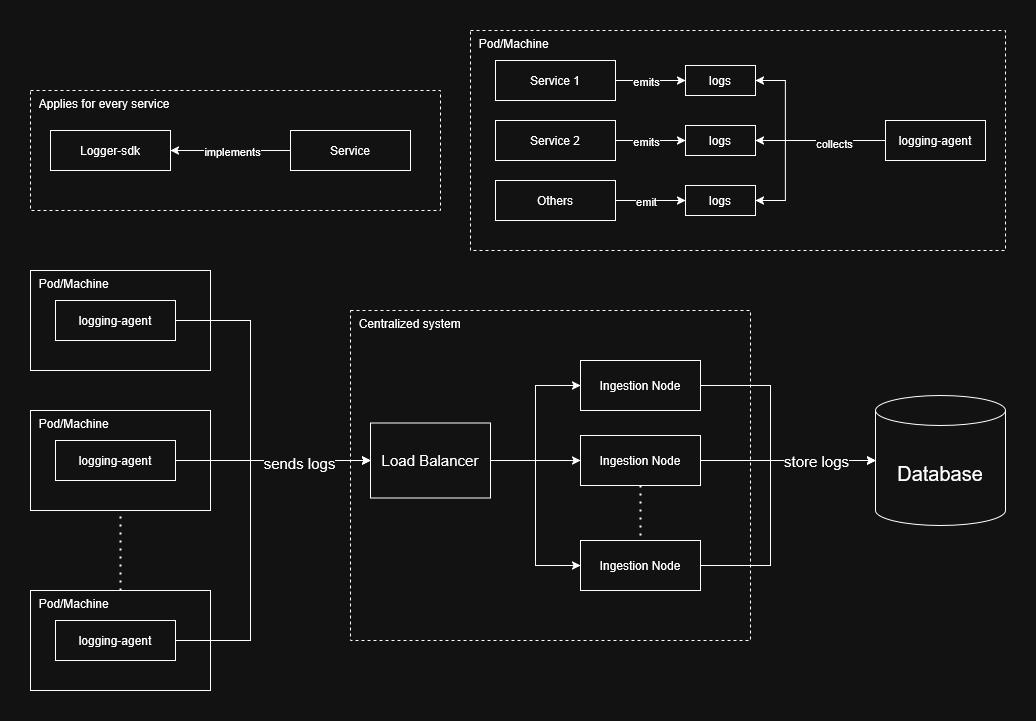

The diagram above was exported from draw.io. Its source (the exported page's mxGraphModel, read from the mxfile embedded in the PNG):
<mxGraphModel dx="1471" dy="764" grid="1" gridSize="10" guides="1" tooltips="1" connect="1" arrows="1" fold="1" page="1" pageScale="1" pageWidth="850" pageHeight="1100" background="#ffffff" math="0" shadow="0">
  <root>
    <mxCell id="0" />
    <mxCell id="1" parent="0" />
    <mxCell id="PrIpDNxskUED3Rq1ogkD-120" parent="1" style="rounded=0;whiteSpace=wrap;html=1;fillColor=none;verticalAlign=top;align=left;dashed=1;" value="&lt;div align=&quot;left&quot;&gt;&amp;nbsp; Centralized system&lt;/div&gt;" vertex="1">
      <mxGeometry height="330" width="400" x="360" y="340" as="geometry" />
    </mxCell>
    <mxCell id="PrIpDNxskUED3Rq1ogkD-31" connectable="0" parent="1" style="group" value="" vertex="1">
      <mxGeometry height="120" width="410" x="40" y="120" as="geometry" />
    </mxCell>
    <mxCell id="PrIpDNxskUED3Rq1ogkD-23" parent="PrIpDNxskUED3Rq1ogkD-31" style="rounded=0;whiteSpace=wrap;html=1;fillColor=none;verticalAlign=top;align=left;dashed=1;" value="&lt;div align=&quot;left&quot;&gt;&amp;nbsp; Applies for every service&lt;/div&gt;" vertex="1">
      <mxGeometry height="120" width="410" as="geometry" />
    </mxCell>
    <mxCell id="PrIpDNxskUED3Rq1ogkD-1" parent="PrIpDNxskUED3Rq1ogkD-31" style="rounded=0;whiteSpace=wrap;html=1;" value="Logger-sdk" vertex="1">
      <mxGeometry height="40" width="120" x="20" y="40" as="geometry" />
    </mxCell>
    <mxCell id="PrIpDNxskUED3Rq1ogkD-2" parent="PrIpDNxskUED3Rq1ogkD-31" style="rounded=0;whiteSpace=wrap;html=1;" value="Service" vertex="1">
      <mxGeometry height="40" width="120" x="260" y="40" as="geometry" />
    </mxCell>
    <mxCell id="PrIpDNxskUED3Rq1ogkD-3" edge="1" parent="PrIpDNxskUED3Rq1ogkD-31" source="PrIpDNxskUED3Rq1ogkD-2" style="endArrow=classic;html=1;rounded=0;entryX=1;entryY=0.5;entryDx=0;entryDy=0;exitX=0;exitY=0.5;exitDx=0;exitDy=0;" target="PrIpDNxskUED3Rq1ogkD-1" value="">
      <mxGeometry height="50" relative="1" width="50" as="geometry">
        <mxPoint as="offset" />
        <mxPoint x="220" y="20" as="sourcePoint" />
        <mxPoint x="270" y="-20" as="targetPoint" />
      </mxGeometry>
    </mxCell>
    <mxCell id="PrIpDNxskUED3Rq1ogkD-19" connectable="0" parent="PrIpDNxskUED3Rq1ogkD-3" style="edgeLabel;html=1;align=center;verticalAlign=middle;resizable=0;points=[];" value="implements" vertex="1">
      <mxGeometry relative="1" x="-0.2369" y="-1" as="geometry">
        <mxPoint x="-13" y="1" as="offset" />
      </mxGeometry>
    </mxCell>
    <mxCell id="PrIpDNxskUED3Rq1ogkD-56" connectable="0" parent="1" style="group;fillColor=none;dashed=1;" value="" vertex="1">
      <mxGeometry height="220" width="535" x="480" y="60" as="geometry" />
    </mxCell>
    <mxCell id="PrIpDNxskUED3Rq1ogkD-28" parent="PrIpDNxskUED3Rq1ogkD-56" style="rounded=0;whiteSpace=wrap;html=1;verticalAlign=top;align=left;fillColor=none;dashed=1;" value="&lt;div align=&quot;left&quot;&gt;&amp;nbsp; Pod/Machine&lt;/div&gt;" vertex="1">
      <mxGeometry height="220" width="535" as="geometry" />
    </mxCell>
    <mxCell id="PrIpDNxskUED3Rq1ogkD-24" parent="PrIpDNxskUED3Rq1ogkD-56" style="rounded=0;whiteSpace=wrap;html=1;" value="Service 1" vertex="1">
      <mxGeometry height="40" width="120" x="25" y="30" as="geometry" />
    </mxCell>
    <mxCell id="PrIpDNxskUED3Rq1ogkD-33" parent="PrIpDNxskUED3Rq1ogkD-56" style="rounded=0;whiteSpace=wrap;html=1;" value="logs" vertex="1">
      <mxGeometry height="30" width="70" x="215" y="35" as="geometry" />
    </mxCell>
    <mxCell id="PrIpDNxskUED3Rq1ogkD-36" edge="1" parent="PrIpDNxskUED3Rq1ogkD-56" source="PrIpDNxskUED3Rq1ogkD-24" style="endArrow=classic;html=1;rounded=0;entryX=0;entryY=0.5;entryDx=0;entryDy=0;exitX=1;exitY=0.5;exitDx=0;exitDy=0;" target="PrIpDNxskUED3Rq1ogkD-33" value="">
      <mxGeometry height="50" relative="1" width="50" as="geometry">
        <mxPoint x="235" y="140" as="sourcePoint" />
        <mxPoint x="285" y="90" as="targetPoint" />
      </mxGeometry>
    </mxCell>
    <mxCell id="PrIpDNxskUED3Rq1ogkD-41" connectable="0" parent="PrIpDNxskUED3Rq1ogkD-36" style="edgeLabel;html=1;align=center;verticalAlign=middle;resizable=0;points=[];" value="&lt;div align=&quot;center&quot;&gt;emits&lt;/div&gt;" vertex="1">
      <mxGeometry relative="1" x="-0.1291" y="-1" as="geometry">
        <mxPoint y="-1" as="offset" />
      </mxGeometry>
    </mxCell>
    <mxCell id="PrIpDNxskUED3Rq1ogkD-42" parent="PrIpDNxskUED3Rq1ogkD-56" style="rounded=0;whiteSpace=wrap;html=1;" value="Service 2" vertex="1">
      <mxGeometry height="40" width="120" x="25" y="90" as="geometry" />
    </mxCell>
    <mxCell id="PrIpDNxskUED3Rq1ogkD-43" parent="PrIpDNxskUED3Rq1ogkD-56" style="rounded=0;whiteSpace=wrap;html=1;" value="logs" vertex="1">
      <mxGeometry height="30" width="70" x="215" y="95" as="geometry" />
    </mxCell>
    <mxCell id="PrIpDNxskUED3Rq1ogkD-44" edge="1" parent="PrIpDNxskUED3Rq1ogkD-56" source="PrIpDNxskUED3Rq1ogkD-42" style="endArrow=classic;html=1;rounded=0;entryX=0;entryY=0.5;entryDx=0;entryDy=0;exitX=1;exitY=0.5;exitDx=0;exitDy=0;" target="PrIpDNxskUED3Rq1ogkD-43" value="">
      <mxGeometry height="50" relative="1" width="50" as="geometry">
        <mxPoint x="235" y="200" as="sourcePoint" />
        <mxPoint x="285" y="150" as="targetPoint" />
      </mxGeometry>
    </mxCell>
    <mxCell id="PrIpDNxskUED3Rq1ogkD-45" connectable="0" parent="PrIpDNxskUED3Rq1ogkD-44" style="edgeLabel;html=1;align=center;verticalAlign=middle;resizable=0;points=[];" value="&lt;div align=&quot;center&quot;&gt;emits&lt;/div&gt;" vertex="1">
      <mxGeometry relative="1" x="-0.1291" y="-1" as="geometry">
        <mxPoint y="-1" as="offset" />
      </mxGeometry>
    </mxCell>
    <mxCell id="PrIpDNxskUED3Rq1ogkD-46" parent="PrIpDNxskUED3Rq1ogkD-56" style="rounded=0;whiteSpace=wrap;html=1;" value="Others" vertex="1">
      <mxGeometry height="40" width="120" x="25" y="150" as="geometry" />
    </mxCell>
    <mxCell id="PrIpDNxskUED3Rq1ogkD-47" parent="PrIpDNxskUED3Rq1ogkD-56" style="rounded=0;whiteSpace=wrap;html=1;" value="logs" vertex="1">
      <mxGeometry height="30" width="70" x="215" y="155" as="geometry" />
    </mxCell>
    <mxCell id="PrIpDNxskUED3Rq1ogkD-48" edge="1" parent="PrIpDNxskUED3Rq1ogkD-56" source="PrIpDNxskUED3Rq1ogkD-46" style="endArrow=classic;html=1;rounded=0;entryX=0;entryY=0.5;entryDx=0;entryDy=0;exitX=1;exitY=0.5;exitDx=0;exitDy=0;" target="PrIpDNxskUED3Rq1ogkD-47" value="">
      <mxGeometry height="50" relative="1" width="50" as="geometry">
        <mxPoint x="235" y="260" as="sourcePoint" />
        <mxPoint x="285" y="210" as="targetPoint" />
      </mxGeometry>
    </mxCell>
    <mxCell id="PrIpDNxskUED3Rq1ogkD-49" connectable="0" parent="PrIpDNxskUED3Rq1ogkD-48" style="edgeLabel;html=1;align=center;verticalAlign=middle;resizable=0;points=[];" value="&lt;div align=&quot;center&quot;&gt;emit&lt;/div&gt;" vertex="1">
      <mxGeometry relative="1" x="-0.1291" y="-1" as="geometry">
        <mxPoint y="-1" as="offset" />
      </mxGeometry>
    </mxCell>
    <mxCell id="PrIpDNxskUED3Rq1ogkD-50" parent="PrIpDNxskUED3Rq1ogkD-56" style="rounded=0;whiteSpace=wrap;html=1;" value="logging-agent" vertex="1">
      <mxGeometry height="40" width="100" x="415" y="90" as="geometry" />
    </mxCell>
    <mxCell id="PrIpDNxskUED3Rq1ogkD-51" edge="1" parent="PrIpDNxskUED3Rq1ogkD-56" source="PrIpDNxskUED3Rq1ogkD-50" style="endArrow=classic;html=1;rounded=0;entryX=1;entryY=0.5;entryDx=0;entryDy=0;exitX=0;exitY=0.5;exitDx=0;exitDy=0;edgeStyle=orthogonalEdgeStyle;" target="PrIpDNxskUED3Rq1ogkD-33" value="">
      <mxGeometry height="50" relative="1" width="50" as="geometry">
        <Array as="points">
          <mxPoint x="315" y="110" />
          <mxPoint x="315" y="50" />
        </Array>
        <mxPoint x="345" y="170" as="sourcePoint" />
        <mxPoint x="395" y="120" as="targetPoint" />
      </mxGeometry>
    </mxCell>
    <mxCell id="PrIpDNxskUED3Rq1ogkD-52" edge="1" parent="PrIpDNxskUED3Rq1ogkD-56" source="PrIpDNxskUED3Rq1ogkD-50" style="endArrow=classic;html=1;rounded=0;entryX=1;entryY=0.5;entryDx=0;entryDy=0;exitX=0;exitY=0.5;exitDx=0;exitDy=0;" target="PrIpDNxskUED3Rq1ogkD-43" value="">
      <mxGeometry height="50" relative="1" width="50" as="geometry">
        <mxPoint x="455" y="100" as="sourcePoint" />
        <mxPoint x="325" y="40" as="targetPoint" />
      </mxGeometry>
    </mxCell>
    <mxCell id="PrIpDNxskUED3Rq1ogkD-53" edge="1" parent="PrIpDNxskUED3Rq1ogkD-56" source="PrIpDNxskUED3Rq1ogkD-50" style="endArrow=classic;html=1;rounded=0;entryX=1;entryY=0.5;entryDx=0;entryDy=0;exitX=0;exitY=0.5;exitDx=0;exitDy=0;edgeStyle=orthogonalEdgeStyle;" target="PrIpDNxskUED3Rq1ogkD-47" value="">
      <mxGeometry height="50" relative="1" width="50" as="geometry">
        <Array as="points">
          <mxPoint x="315" y="110" />
          <mxPoint x="315" y="170" />
        </Array>
        <mxPoint x="455" y="120" as="sourcePoint" />
        <mxPoint x="325" y="120" as="targetPoint" />
      </mxGeometry>
    </mxCell>
    <mxCell id="PrIpDNxskUED3Rq1ogkD-54" connectable="0" parent="PrIpDNxskUED3Rq1ogkD-53" style="edgeLabel;html=1;align=center;verticalAlign=middle;resizable=0;points=[];" value="collects" vertex="1">
      <mxGeometry relative="1" x="-0.4649" y="2" as="geometry">
        <mxPoint as="offset" />
      </mxGeometry>
    </mxCell>
    <mxCell id="PrIpDNxskUED3Rq1ogkD-99" connectable="0" parent="1" style="group" value="" vertex="1">
      <mxGeometry height="100" width="180" x="40" y="300" as="geometry" />
    </mxCell>
    <mxCell id="PrIpDNxskUED3Rq1ogkD-77" parent="PrIpDNxskUED3Rq1ogkD-99" style="rounded=0;whiteSpace=wrap;html=1;verticalAlign=top;align=left;" value="&lt;div align=&quot;left&quot;&gt;&amp;nbsp; Pod/Machine&lt;/div&gt;" vertex="1">
      <mxGeometry height="100" width="180" as="geometry" />
    </mxCell>
    <mxCell id="PrIpDNxskUED3Rq1ogkD-78" parent="PrIpDNxskUED3Rq1ogkD-99" style="rounded=0;whiteSpace=wrap;html=1;" value="logging-agent" vertex="1">
      <mxGeometry height="40" width="120" x="25" y="30" as="geometry" />
    </mxCell>
    <mxCell id="PrIpDNxskUED3Rq1ogkD-96" edge="1" parent="1" source="PrIpDNxskUED3Rq1ogkD-78" style="endArrow=classic;html=1;rounded=0;exitX=1;exitY=0.5;exitDx=0;exitDy=0;entryX=0;entryY=0.5;entryDx=0;entryDy=0;edgeStyle=orthogonalEdgeStyle;" target="PrIpDNxskUED3Rq1ogkD-108" value="">
      <mxGeometry height="50" relative="1" width="50" as="geometry">
        <Array as="points">
          <mxPoint x="260" y="350" />
          <mxPoint x="260" y="490" />
        </Array>
        <mxPoint x="420" y="360" as="sourcePoint" />
        <mxPoint x="300" y="350" as="targetPoint" />
      </mxGeometry>
    </mxCell>
    <mxCell id="PrIpDNxskUED3Rq1ogkD-100" connectable="0" parent="1" style="group" value="" vertex="1">
      <mxGeometry height="100" width="180" x="40" y="440" as="geometry" />
    </mxCell>
    <mxCell id="PrIpDNxskUED3Rq1ogkD-101" parent="PrIpDNxskUED3Rq1ogkD-100" style="rounded=0;whiteSpace=wrap;html=1;verticalAlign=top;align=left;" value="&lt;div align=&quot;left&quot;&gt;&amp;nbsp; Pod/Machine&lt;/div&gt;" vertex="1">
      <mxGeometry height="100" width="180" as="geometry" />
    </mxCell>
    <mxCell id="PrIpDNxskUED3Rq1ogkD-102" parent="PrIpDNxskUED3Rq1ogkD-100" style="rounded=0;whiteSpace=wrap;html=1;" value="logging-agent" vertex="1">
      <mxGeometry height="40" width="120" x="25" y="30" as="geometry" />
    </mxCell>
    <mxCell id="PrIpDNxskUED3Rq1ogkD-103" edge="1" parent="1" source="PrIpDNxskUED3Rq1ogkD-102" style="endArrow=classic;html=1;rounded=0;entryX=0;entryY=0.5;entryDx=0;entryDy=0;" target="PrIpDNxskUED3Rq1ogkD-108" value="">
      <mxGeometry height="50" relative="1" width="50" as="geometry">
        <mxPoint x="420" y="500" as="sourcePoint" />
        <mxPoint x="300" y="490" as="targetPoint" />
      </mxGeometry>
    </mxCell>
    <mxCell id="PrIpDNxskUED3Rq1ogkD-104" connectable="0" parent="1" style="group" value="" vertex="1">
      <mxGeometry height="100" width="180" x="40" y="620" as="geometry" />
    </mxCell>
    <mxCell id="PrIpDNxskUED3Rq1ogkD-105" parent="PrIpDNxskUED3Rq1ogkD-104" style="rounded=0;whiteSpace=wrap;html=1;verticalAlign=top;align=left;" value="&lt;div align=&quot;left&quot;&gt;&amp;nbsp; Pod/Machine&lt;/div&gt;" vertex="1">
      <mxGeometry height="100" width="180" as="geometry" />
    </mxCell>
    <mxCell id="PrIpDNxskUED3Rq1ogkD-106" parent="PrIpDNxskUED3Rq1ogkD-104" style="rounded=0;whiteSpace=wrap;html=1;" value="logging-agent" vertex="1">
      <mxGeometry height="40" width="120" x="25" y="30" as="geometry" />
    </mxCell>
    <mxCell id="PrIpDNxskUED3Rq1ogkD-107" edge="1" parent="1" source="PrIpDNxskUED3Rq1ogkD-106" style="endArrow=classic;html=1;rounded=0;entryX=0;entryY=0.5;entryDx=0;entryDy=0;edgeStyle=orthogonalEdgeStyle;exitX=1;exitY=0.5;exitDx=0;exitDy=0;" target="PrIpDNxskUED3Rq1ogkD-108" value="">
      <mxGeometry height="50" relative="1" width="50" as="geometry">
        <Array as="points">
          <mxPoint x="260" y="670" />
          <mxPoint x="260" y="490" />
        </Array>
        <mxPoint x="410" y="640" as="sourcePoint" />
        <mxPoint x="290" y="630" as="targetPoint" />
      </mxGeometry>
    </mxCell>
    <mxCell id="PrIpDNxskUED3Rq1ogkD-110" connectable="0" parent="PrIpDNxskUED3Rq1ogkD-107" style="edgeLabel;html=1;align=center;verticalAlign=middle;resizable=0;points=[];" value="&lt;font style=&quot;font-size: 15px;&quot;&gt;sends logs&lt;/font&gt;" vertex="1">
      <mxGeometry relative="1" x="0.6179" y="-2" as="geometry">
        <mxPoint as="offset" />
      </mxGeometry>
    </mxCell>
    <mxCell id="PrIpDNxskUED3Rq1ogkD-108" parent="1" style="rounded=0;whiteSpace=wrap;html=1;" value="&lt;font style=&quot;font-size: 15px;&quot;&gt;Load Balancer&lt;/font&gt;" vertex="1">
      <mxGeometry height="75" width="120" x="380" y="452.5" as="geometry" />
    </mxCell>
    <mxCell id="PrIpDNxskUED3Rq1ogkD-111" parent="1" style="rounded=0;whiteSpace=wrap;html=1;" value="Ingestion Node" vertex="1">
      <mxGeometry height="50" width="120" x="590" y="390" as="geometry" />
    </mxCell>
    <mxCell id="PrIpDNxskUED3Rq1ogkD-112" edge="1" parent="1" source="PrIpDNxskUED3Rq1ogkD-108" style="endArrow=classic;html=1;rounded=0;entryX=0;entryY=0.5;entryDx=0;entryDy=0;exitX=1;exitY=0.5;exitDx=0;exitDy=0;edgeStyle=orthogonalEdgeStyle;" target="PrIpDNxskUED3Rq1ogkD-111" value="">
      <mxGeometry height="50" relative="1" width="50" as="geometry">
        <mxPoint x="530" y="430" as="sourcePoint" />
        <mxPoint x="580" y="380" as="targetPoint" />
      </mxGeometry>
    </mxCell>
    <mxCell id="PrIpDNxskUED3Rq1ogkD-113" parent="1" style="rounded=0;whiteSpace=wrap;html=1;" value="Ingestion Node" vertex="1">
      <mxGeometry height="50" width="120" x="590" y="465" as="geometry" />
    </mxCell>
    <mxCell id="PrIpDNxskUED3Rq1ogkD-114" edge="1" parent="1" source="PrIpDNxskUED3Rq1ogkD-105" style="endArrow=none;dashed=1;html=1;dashPattern=1 3;strokeWidth=2;rounded=0;entryX=0.5;entryY=1;entryDx=0;entryDy=0;exitX=0.5;exitY=0;exitDx=0;exitDy=0;" target="PrIpDNxskUED3Rq1ogkD-101" value="">
      <mxGeometry height="50" relative="1" width="50" as="geometry">
        <mxPoint x="530" y="430" as="sourcePoint" />
        <mxPoint x="580" y="380" as="targetPoint" />
      </mxGeometry>
    </mxCell>
    <mxCell id="PrIpDNxskUED3Rq1ogkD-115" edge="1" parent="1" source="PrIpDNxskUED3Rq1ogkD-108" style="endArrow=classic;html=1;rounded=0;exitX=1;exitY=0.5;exitDx=0;exitDy=0;entryX=0;entryY=0.5;entryDx=0;entryDy=0;" target="PrIpDNxskUED3Rq1ogkD-113" value="">
      <mxGeometry height="50" relative="1" width="50" as="geometry">
        <mxPoint x="610" y="500" as="sourcePoint" />
        <mxPoint x="660" y="450" as="targetPoint" />
      </mxGeometry>
    </mxCell>
    <mxCell id="PrIpDNxskUED3Rq1ogkD-116" parent="1" style="rounded=0;whiteSpace=wrap;html=1;" value="Ingestion Node" vertex="1">
      <mxGeometry height="50" width="120" x="590" y="570" as="geometry" />
    </mxCell>
    <mxCell id="PrIpDNxskUED3Rq1ogkD-117" edge="1" parent="1" source="PrIpDNxskUED3Rq1ogkD-113" style="endArrow=none;dashed=1;html=1;dashPattern=1 3;strokeWidth=2;rounded=0;entryX=0.5;entryY=0;entryDx=0;entryDy=0;exitX=0.5;exitY=1;exitDx=0;exitDy=0;" target="PrIpDNxskUED3Rq1ogkD-116" value="">
      <mxGeometry height="50" relative="1" width="50" as="geometry">
        <mxPoint x="520" y="500" as="sourcePoint" />
        <mxPoint x="570" y="450" as="targetPoint" />
      </mxGeometry>
    </mxCell>
    <mxCell id="PrIpDNxskUED3Rq1ogkD-118" edge="1" parent="1" source="PrIpDNxskUED3Rq1ogkD-108" style="endArrow=classic;html=1;rounded=0;entryX=0;entryY=0.5;entryDx=0;entryDy=0;exitX=1;exitY=0.5;exitDx=0;exitDy=0;edgeStyle=orthogonalEdgeStyle;" target="PrIpDNxskUED3Rq1ogkD-116" value="">
      <mxGeometry height="50" relative="1" width="50" as="geometry">
        <mxPoint x="630" y="505" as="sourcePoint" />
        <mxPoint x="720" y="430" as="targetPoint" />
      </mxGeometry>
    </mxCell>
    <mxCell id="PrIpDNxskUED3Rq1ogkD-122" parent="1" style="shape=cylinder3;whiteSpace=wrap;html=1;boundedLbl=1;backgroundOutline=1;size=15;" value="&lt;font style=&quot;font-size: 20px;&quot;&gt;Database&lt;/font&gt;" vertex="1">
      <mxGeometry height="130" width="130" x="885" y="425" as="geometry" />
    </mxCell>
    <mxCell id="PrIpDNxskUED3Rq1ogkD-123" edge="1" parent="1" source="PrIpDNxskUED3Rq1ogkD-111" style="endArrow=classic;html=1;rounded=0;entryX=0;entryY=0.5;entryDx=0;entryDy=0;entryPerimeter=0;edgeStyle=orthogonalEdgeStyle;exitX=1;exitY=0.5;exitDx=0;exitDy=0;" target="PrIpDNxskUED3Rq1ogkD-122" value="">
      <mxGeometry height="50" relative="1" width="50" as="geometry">
        <Array as="points">
          <mxPoint x="780" y="415" />
          <mxPoint x="780" y="490" />
        </Array>
        <mxPoint x="760" y="510" as="sourcePoint" />
        <mxPoint x="810" y="460" as="targetPoint" />
      </mxGeometry>
    </mxCell>
    <mxCell id="PrIpDNxskUED3Rq1ogkD-124" edge="1" parent="1" source="PrIpDNxskUED3Rq1ogkD-116" style="endArrow=classic;html=1;rounded=0;entryX=0;entryY=0.5;entryDx=0;entryDy=0;entryPerimeter=0;edgeStyle=orthogonalEdgeStyle;exitX=1;exitY=0.5;exitDx=0;exitDy=0;" target="PrIpDNxskUED3Rq1ogkD-122" value="">
      <mxGeometry height="50" relative="1" width="50" as="geometry">
        <Array as="points">
          <mxPoint x="780" y="595" />
          <mxPoint x="780" y="490" />
        </Array>
        <mxPoint x="820" y="510" as="sourcePoint" />
        <mxPoint x="970" y="600" as="targetPoint" />
      </mxGeometry>
    </mxCell>
    <mxCell id="PrIpDNxskUED3Rq1ogkD-125" edge="1" parent="1" source="PrIpDNxskUED3Rq1ogkD-113" style="endArrow=classic;html=1;rounded=0;entryX=0;entryY=0.5;entryDx=0;entryDy=0;entryPerimeter=0;exitX=1;exitY=0.5;exitDx=0;exitDy=0;" target="PrIpDNxskUED3Rq1ogkD-122" value="">
      <mxGeometry height="50" relative="1" width="50" as="geometry">
        <mxPoint x="860" y="680" as="sourcePoint" />
        <mxPoint x="1010" y="590" as="targetPoint" />
      </mxGeometry>
    </mxCell>
    <mxCell id="PrIpDNxskUED3Rq1ogkD-127" connectable="0" parent="PrIpDNxskUED3Rq1ogkD-125" style="edgeLabel;html=1;align=center;verticalAlign=middle;resizable=0;points=[];" value="&lt;font style=&quot;font-size: 15px;&quot;&gt;store logs&lt;/font&gt;" vertex="1">
      <mxGeometry relative="1" x="0.3079" as="geometry">
        <mxPoint x="1" as="offset" />
      </mxGeometry>
    </mxCell>
  </root>
</mxGraphModel>